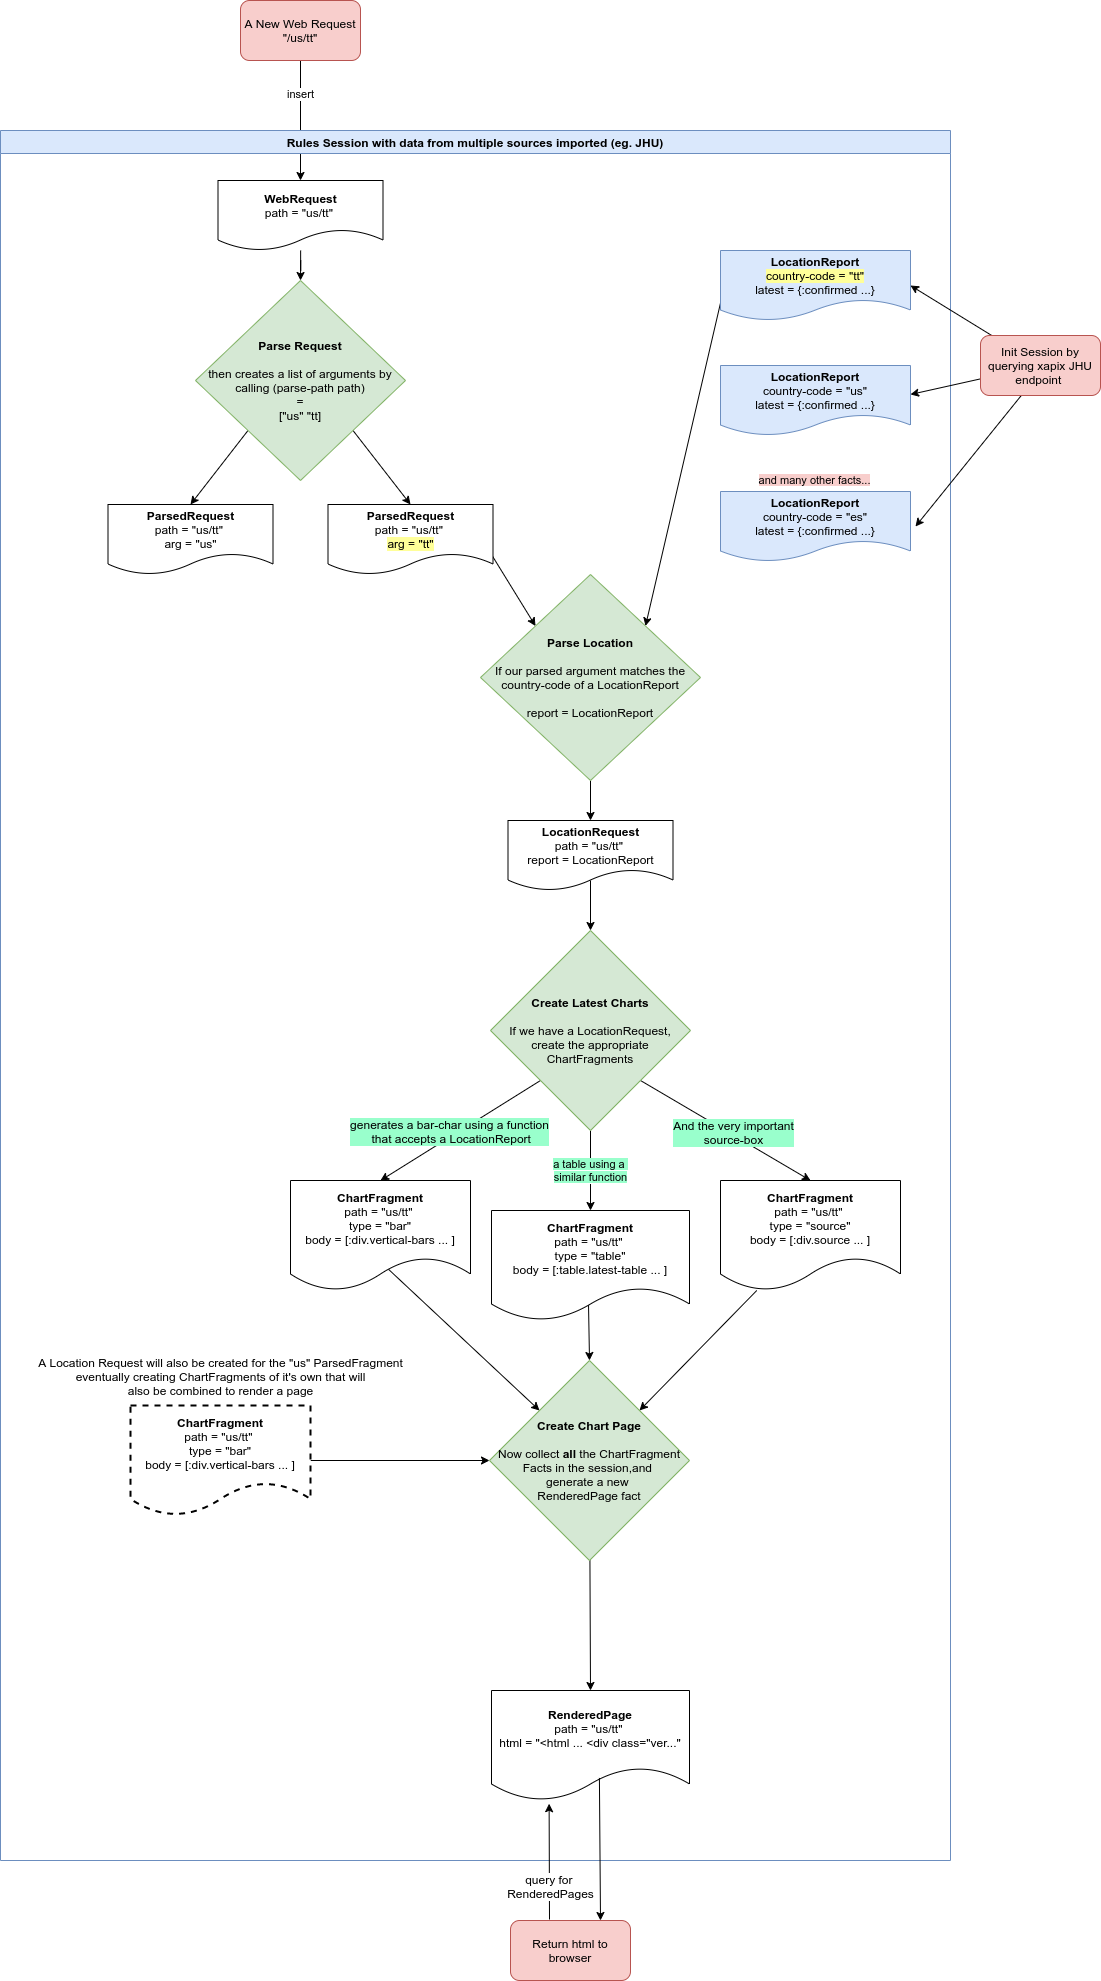

The diagram above was exported from draw.io. Its source (the exported page's mxGraphModel, read from the mxfile embedded in the PNG):
<mxGraphModel dx="4063" dy="2226" grid="1" gridSize="10" guides="1" tooltips="1" connect="1" arrows="1" fold="1" page="1" pageScale="1" pageWidth="1169" pageHeight="827" background="#ffffff" math="0" shadow="0">
  <root>
    <mxCell id="0" />
    <mxCell id="1" parent="0" />
    <mxCell id="nleQe7-zUo8rzBMIJ2bs-1" value="insert" style="edgeStyle=orthogonalEdgeStyle;rounded=0;orthogonalLoop=1;jettySize=auto;html=1;" edge="1" parent="1" source="nleQe7-zUo8rzBMIJ2bs-2" target="nleQe7-zUo8rzBMIJ2bs-5">
      <mxGeometry x="-0.4495" relative="1" as="geometry">
        <Array as="points" />
        <mxPoint as="offset" />
      </mxGeometry>
    </mxCell>
    <mxCell id="nleQe7-zUo8rzBMIJ2bs-2" value="A New Web Request&lt;br&gt;&quot;/us/tt&quot;" style="rounded=1;whiteSpace=wrap;html=1;fillColor=#f8cecc;strokeColor=#b85450;" vertex="1" parent="1">
      <mxGeometry x="440" y="120" width="120" height="60" as="geometry" />
    </mxCell>
    <mxCell id="nleQe7-zUo8rzBMIJ2bs-3" value="Rules Session with data from multiple sources imported (eg. JHU)" style="swimlane;startSize=23;fillColor=#dae8fc;strokeColor=#6c8ebf;" vertex="1" parent="1">
      <mxGeometry x="200" y="250" width="950" height="1730" as="geometry" />
    </mxCell>
    <mxCell id="nleQe7-zUo8rzBMIJ2bs-4" style="edgeStyle=orthogonalEdgeStyle;rounded=0;orthogonalLoop=1;jettySize=auto;html=1;entryX=0.5;entryY=0;entryDx=0;entryDy=0;" edge="1" parent="nleQe7-zUo8rzBMIJ2bs-3" source="nleQe7-zUo8rzBMIJ2bs-5" target="nleQe7-zUo8rzBMIJ2bs-12">
      <mxGeometry relative="1" as="geometry" />
    </mxCell>
    <mxCell id="nleQe7-zUo8rzBMIJ2bs-5" value="&lt;span style=&quot;white-space: normal&quot;&gt;&lt;b&gt;WebRequest&lt;/b&gt;&lt;br&gt;path = &quot;us/tt&quot;&amp;nbsp;&lt;/span&gt;" style="shape=document;whiteSpace=wrap;html=1;boundedLbl=1;" vertex="1" parent="nleQe7-zUo8rzBMIJ2bs-3">
      <mxGeometry x="217.5" y="50" width="165" height="70" as="geometry" />
    </mxCell>
    <mxCell id="nleQe7-zUo8rzBMIJ2bs-6" style="edgeStyle=none;rounded=0;orthogonalLoop=1;jettySize=auto;html=1;exitX=0;exitY=0.75;exitDx=0;exitDy=0;entryX=1;entryY=0;entryDx=0;entryDy=0;" edge="1" parent="nleQe7-zUo8rzBMIJ2bs-3" source="nleQe7-zUo8rzBMIJ2bs-7" target="nleQe7-zUo8rzBMIJ2bs-17">
      <mxGeometry relative="1" as="geometry" />
    </mxCell>
    <mxCell id="nleQe7-zUo8rzBMIJ2bs-7" value="&lt;b&gt;LocationReport&lt;/b&gt;&lt;br&gt;&lt;span style=&quot;background-color: rgb(255 , 255 , 153)&quot;&gt;country-code = &quot;tt&quot;&lt;/span&gt;&lt;br&gt;latest = {:confirmed ...}" style="shape=document;whiteSpace=wrap;html=1;boundedLbl=1;fillColor=#dae8fc;strokeColor=#6c8ebf;" vertex="1" parent="nleQe7-zUo8rzBMIJ2bs-3">
      <mxGeometry x="720" y="120" width="190" height="70" as="geometry" />
    </mxCell>
    <mxCell id="nleQe7-zUo8rzBMIJ2bs-8" value="&lt;b&gt;LocationReport&lt;br&gt;&lt;/b&gt;country-code = &quot;us&quot;&lt;br&gt;latest = {:confirmed ...}" style="shape=document;whiteSpace=wrap;html=1;boundedLbl=1;fillColor=#dae8fc;strokeColor=#6c8ebf;" vertex="1" parent="nleQe7-zUo8rzBMIJ2bs-3">
      <mxGeometry x="720" y="235" width="190" height="70" as="geometry" />
    </mxCell>
    <mxCell id="nleQe7-zUo8rzBMIJ2bs-9" value="&lt;b&gt;LocationReport&lt;/b&gt;&lt;br&gt;country-code = &quot;es&quot;&lt;br&gt;latest = {:confirmed ...}" style="shape=document;whiteSpace=wrap;html=1;boundedLbl=1;fillColor=#dae8fc;strokeColor=#6c8ebf;" vertex="1" parent="nleQe7-zUo8rzBMIJ2bs-3">
      <mxGeometry x="720" y="361" width="190" height="70" as="geometry" />
    </mxCell>
    <mxCell id="nleQe7-zUo8rzBMIJ2bs-10" style="rounded=0;orthogonalLoop=1;jettySize=auto;html=1;exitX=0;exitY=1;exitDx=0;exitDy=0;entryX=0.5;entryY=0;entryDx=0;entryDy=0;" edge="1" parent="nleQe7-zUo8rzBMIJ2bs-3" source="nleQe7-zUo8rzBMIJ2bs-12" target="nleQe7-zUo8rzBMIJ2bs-15">
      <mxGeometry relative="1" as="geometry" />
    </mxCell>
    <mxCell id="nleQe7-zUo8rzBMIJ2bs-11" style="rounded=0;orthogonalLoop=1;jettySize=auto;html=1;exitX=1;exitY=1;exitDx=0;exitDy=0;entryX=0.5;entryY=0;entryDx=0;entryDy=0;" edge="1" parent="nleQe7-zUo8rzBMIJ2bs-3" source="nleQe7-zUo8rzBMIJ2bs-12" target="nleQe7-zUo8rzBMIJ2bs-14">
      <mxGeometry relative="1" as="geometry" />
    </mxCell>
    <mxCell id="nleQe7-zUo8rzBMIJ2bs-12" value="&lt;b&gt;Parse Request&lt;br&gt;&lt;br&gt;&lt;/b&gt;then creates a list of arguments by calling (parse-path path)&lt;br&gt;=&lt;br&gt;[&quot;us&quot; &quot;tt]" style="rhombus;whiteSpace=wrap;html=1;fillColor=#d5e8d4;strokeColor=#82b366;" vertex="1" parent="nleQe7-zUo8rzBMIJ2bs-3">
      <mxGeometry x="195" y="150" width="210" height="200" as="geometry" />
    </mxCell>
    <mxCell id="nleQe7-zUo8rzBMIJ2bs-13" style="edgeStyle=none;rounded=0;orthogonalLoop=1;jettySize=auto;html=1;exitX=1;exitY=0.75;exitDx=0;exitDy=0;entryX=0;entryY=0;entryDx=0;entryDy=0;" edge="1" parent="nleQe7-zUo8rzBMIJ2bs-3" source="nleQe7-zUo8rzBMIJ2bs-14" target="nleQe7-zUo8rzBMIJ2bs-17">
      <mxGeometry relative="1" as="geometry" />
    </mxCell>
    <mxCell id="nleQe7-zUo8rzBMIJ2bs-14" value="&lt;span style=&quot;white-space: normal&quot;&gt;&lt;br&gt;&lt;b&gt;ParsedRequest&lt;/b&gt;&lt;br&gt;path = &quot;us/tt&quot;&amp;nbsp;&lt;br&gt;&lt;span style=&quot;background-color: rgb(255 , 255 , 153)&quot;&gt;arg = &quot;tt&quot;&lt;/span&gt;&lt;br&gt;&lt;br&gt;&lt;/span&gt;" style="shape=document;whiteSpace=wrap;html=1;boundedLbl=1;" vertex="1" parent="nleQe7-zUo8rzBMIJ2bs-3">
      <mxGeometry x="327.5" y="374" width="165" height="70" as="geometry" />
    </mxCell>
    <mxCell id="nleQe7-zUo8rzBMIJ2bs-15" value="&lt;span style=&quot;white-space: normal&quot;&gt;&lt;br&gt;&lt;b&gt;ParsedRequest&lt;/b&gt;&lt;br&gt;path = &quot;us/tt&quot;&amp;nbsp;&lt;br&gt;arg = &quot;us&quot;&lt;br&gt;&lt;br&gt;&lt;/span&gt;" style="shape=document;whiteSpace=wrap;html=1;boundedLbl=1;" vertex="1" parent="nleQe7-zUo8rzBMIJ2bs-3">
      <mxGeometry x="107.5" y="374" width="165" height="70" as="geometry" />
    </mxCell>
    <mxCell id="nleQe7-zUo8rzBMIJ2bs-16" style="edgeStyle=none;rounded=0;orthogonalLoop=1;jettySize=auto;html=1;exitX=0.5;exitY=1;exitDx=0;exitDy=0;entryX=0.5;entryY=0;entryDx=0;entryDy=0;" edge="1" parent="nleQe7-zUo8rzBMIJ2bs-3" source="nleQe7-zUo8rzBMIJ2bs-17" target="nleQe7-zUo8rzBMIJ2bs-19">
      <mxGeometry relative="1" as="geometry" />
    </mxCell>
    <mxCell id="nleQe7-zUo8rzBMIJ2bs-17" value="&lt;b&gt;Parse Location&lt;br&gt;&lt;br&gt;&lt;/b&gt;If our parsed argument matches the country-code of a&amp;nbsp;LocationReport&lt;br&gt;&lt;br&gt;report =&amp;nbsp;LocationReport" style="rhombus;whiteSpace=wrap;html=1;fillColor=#d5e8d4;strokeColor=#82b366;" vertex="1" parent="nleQe7-zUo8rzBMIJ2bs-3">
      <mxGeometry x="480" y="444" width="220" height="206" as="geometry" />
    </mxCell>
    <mxCell id="nleQe7-zUo8rzBMIJ2bs-18" style="edgeStyle=none;rounded=0;orthogonalLoop=1;jettySize=auto;html=1;entryX=0.5;entryY=0;entryDx=0;entryDy=0;exitX=0.5;exitY=0.857;exitDx=0;exitDy=0;exitPerimeter=0;" edge="1" parent="nleQe7-zUo8rzBMIJ2bs-3" source="nleQe7-zUo8rzBMIJ2bs-19" target="nleQe7-zUo8rzBMIJ2bs-25">
      <mxGeometry relative="1" as="geometry" />
    </mxCell>
    <mxCell id="nleQe7-zUo8rzBMIJ2bs-19" value="&lt;span style=&quot;white-space: normal&quot;&gt;&lt;br&gt;&lt;b&gt;LocationRequest&lt;/b&gt;&lt;br&gt;path = &quot;us/tt&quot;&amp;nbsp;&lt;br&gt;report = LocationReport&lt;br&gt;&lt;br&gt;&lt;/span&gt;" style="shape=document;whiteSpace=wrap;html=1;boundedLbl=1;" vertex="1" parent="nleQe7-zUo8rzBMIJ2bs-3">
      <mxGeometry x="507.5" y="690" width="165" height="70" as="geometry" />
    </mxCell>
    <mxCell id="nleQe7-zUo8rzBMIJ2bs-20" style="edgeStyle=none;rounded=0;orthogonalLoop=1;jettySize=auto;html=1;exitX=0;exitY=1;exitDx=0;exitDy=0;entryX=0.5;entryY=0;entryDx=0;entryDy=0;" edge="1" parent="nleQe7-zUo8rzBMIJ2bs-3" source="nleQe7-zUo8rzBMIJ2bs-25" target="nleQe7-zUo8rzBMIJ2bs-27">
      <mxGeometry relative="1" as="geometry" />
    </mxCell>
    <mxCell id="nleQe7-zUo8rzBMIJ2bs-21" value="generates a bar-char using a function&lt;br&gt;&amp;nbsp;that accepts a LocationReport" style="text;html=1;align=center;verticalAlign=middle;resizable=0;points=[];labelBackgroundColor=#99FFCC;" vertex="1" connectable="0" parent="nleQe7-zUo8rzBMIJ2bs-20">
      <mxGeometry x="0.1528" relative="1" as="geometry">
        <mxPoint y="-7.77" as="offset" />
      </mxGeometry>
    </mxCell>
    <mxCell id="nleQe7-zUo8rzBMIJ2bs-22" value="&lt;span style=&quot;background-color: rgb(153 , 255 , 204)&quot;&gt;a table using a &lt;br&gt;similar function&lt;/span&gt;" style="edgeStyle=none;rounded=0;orthogonalLoop=1;jettySize=auto;html=1;entryX=0.5;entryY=0;entryDx=0;entryDy=0;" edge="1" parent="nleQe7-zUo8rzBMIJ2bs-3" source="nleQe7-zUo8rzBMIJ2bs-25" target="nleQe7-zUo8rzBMIJ2bs-29">
      <mxGeometry relative="1" as="geometry">
        <Array as="points" />
      </mxGeometry>
    </mxCell>
    <mxCell id="nleQe7-zUo8rzBMIJ2bs-23" style="edgeStyle=none;rounded=0;orthogonalLoop=1;jettySize=auto;html=1;exitX=1;exitY=1;exitDx=0;exitDy=0;entryX=0.5;entryY=0;entryDx=0;entryDy=0;" edge="1" parent="nleQe7-zUo8rzBMIJ2bs-3" source="nleQe7-zUo8rzBMIJ2bs-25" target="nleQe7-zUo8rzBMIJ2bs-31">
      <mxGeometry relative="1" as="geometry" />
    </mxCell>
    <mxCell id="nleQe7-zUo8rzBMIJ2bs-24" value="And the very important&lt;br&gt;source-box" style="text;html=1;align=center;verticalAlign=middle;resizable=0;points=[];labelBackgroundColor=#99FFCC;" vertex="1" connectable="0" parent="nleQe7-zUo8rzBMIJ2bs-23">
      <mxGeometry x="0.1465" y="5" relative="1" as="geometry">
        <mxPoint x="-9.93" y="-2.98" as="offset" />
      </mxGeometry>
    </mxCell>
    <mxCell id="nleQe7-zUo8rzBMIJ2bs-25" value="&lt;b&gt;Create Latest Charts&lt;br&gt;&lt;br&gt;&lt;/b&gt;If we have a LocationRequest, create the appropriate ChartFragments&lt;br&gt;" style="rhombus;whiteSpace=wrap;html=1;fillColor=#d5e8d4;strokeColor=#82b366;" vertex="1" parent="nleQe7-zUo8rzBMIJ2bs-3">
      <mxGeometry x="490" y="800" width="200" height="200" as="geometry" />
    </mxCell>
    <mxCell id="nleQe7-zUo8rzBMIJ2bs-26" style="edgeStyle=none;rounded=0;orthogonalLoop=1;jettySize=auto;html=1;entryX=0;entryY=0;entryDx=0;entryDy=0;exitX=0.522;exitY=0.773;exitDx=0;exitDy=0;exitPerimeter=0;" edge="1" parent="nleQe7-zUo8rzBMIJ2bs-3" source="nleQe7-zUo8rzBMIJ2bs-27" target="nleQe7-zUo8rzBMIJ2bs-33">
      <mxGeometry relative="1" as="geometry" />
    </mxCell>
    <mxCell id="nleQe7-zUo8rzBMIJ2bs-27" value="&lt;span style=&quot;white-space: normal&quot;&gt;&lt;br&gt;&lt;b&gt;ChartFragment&lt;br&gt;&lt;/b&gt;path = &quot;us/tt&quot;&amp;nbsp;&lt;br&gt;type = &quot;bar&quot;&lt;br&gt;body = [:div.vertical-bars ... ]&lt;br&gt;&lt;br&gt;&lt;/span&gt;" style="shape=document;whiteSpace=wrap;html=1;boundedLbl=1;" vertex="1" parent="nleQe7-zUo8rzBMIJ2bs-3">
      <mxGeometry x="290" y="1050" width="180" height="110" as="geometry" />
    </mxCell>
    <mxCell id="nleQe7-zUo8rzBMIJ2bs-28" style="edgeStyle=none;rounded=0;orthogonalLoop=1;jettySize=auto;html=1;entryX=0.5;entryY=0;entryDx=0;entryDy=0;exitX=0.49;exitY=0.855;exitDx=0;exitDy=0;exitPerimeter=0;" edge="1" parent="nleQe7-zUo8rzBMIJ2bs-3" source="nleQe7-zUo8rzBMIJ2bs-29" target="nleQe7-zUo8rzBMIJ2bs-33">
      <mxGeometry relative="1" as="geometry" />
    </mxCell>
    <mxCell id="nleQe7-zUo8rzBMIJ2bs-29" value="&lt;span style=&quot;white-space: normal&quot;&gt;&lt;br&gt;&lt;b&gt;ChartFragment&lt;br&gt;&lt;/b&gt;path = &quot;us/tt&quot;&amp;nbsp;&lt;br&gt;type = &quot;table&quot;&lt;br&gt;body = [:table.latest-table ... ]&lt;br&gt;&lt;br&gt;&lt;/span&gt;" style="shape=document;whiteSpace=wrap;html=1;boundedLbl=1;" vertex="1" parent="nleQe7-zUo8rzBMIJ2bs-3">
      <mxGeometry x="491" y="1080" width="198" height="110" as="geometry" />
    </mxCell>
    <mxCell id="nleQe7-zUo8rzBMIJ2bs-30" style="edgeStyle=none;rounded=0;orthogonalLoop=1;jettySize=auto;html=1;entryX=1;entryY=0;entryDx=0;entryDy=0;" edge="1" parent="nleQe7-zUo8rzBMIJ2bs-3" source="nleQe7-zUo8rzBMIJ2bs-31" target="nleQe7-zUo8rzBMIJ2bs-33">
      <mxGeometry relative="1" as="geometry">
        <mxPoint x="718" y="1140" as="sourcePoint" />
      </mxGeometry>
    </mxCell>
    <mxCell id="nleQe7-zUo8rzBMIJ2bs-31" value="&lt;span style=&quot;white-space: normal&quot;&gt;&lt;br&gt;&lt;b&gt;ChartFragment&lt;br&gt;&lt;/b&gt;path = &quot;us/tt&quot;&amp;nbsp;&lt;br&gt;type = &quot;source&quot;&lt;br&gt;body = [:div.source ... ]&lt;br&gt;&lt;br&gt;&lt;/span&gt;" style="shape=document;whiteSpace=wrap;html=1;boundedLbl=1;" vertex="1" parent="nleQe7-zUo8rzBMIJ2bs-3">
      <mxGeometry x="720" y="1050" width="180" height="110" as="geometry" />
    </mxCell>
    <mxCell id="nleQe7-zUo8rzBMIJ2bs-32" style="edgeStyle=none;rounded=0;orthogonalLoop=1;jettySize=auto;html=1;entryX=0.5;entryY=0;entryDx=0;entryDy=0;" edge="1" parent="nleQe7-zUo8rzBMIJ2bs-3" source="nleQe7-zUo8rzBMIJ2bs-33" target="nleQe7-zUo8rzBMIJ2bs-37">
      <mxGeometry relative="1" as="geometry" />
    </mxCell>
    <mxCell id="nleQe7-zUo8rzBMIJ2bs-33" value="&lt;b&gt;Create Chart Page&lt;br&gt;&lt;br&gt;&lt;/b&gt;Now collect &lt;b&gt;all &lt;/b&gt;the ChartFragment Facts in the session,and &lt;br&gt;generate a new &lt;br&gt;RenderedPage fact" style="rhombus;whiteSpace=wrap;html=1;fillColor=#d5e8d4;strokeColor=#82b366;" vertex="1" parent="nleQe7-zUo8rzBMIJ2bs-3">
      <mxGeometry x="489" y="1230" width="200" height="200" as="geometry" />
    </mxCell>
    <mxCell id="nleQe7-zUo8rzBMIJ2bs-34" style="edgeStyle=none;rounded=0;orthogonalLoop=1;jettySize=auto;html=1;entryX=0;entryY=0.5;entryDx=0;entryDy=0;exitX=1;exitY=0.5;exitDx=0;exitDy=0;" edge="1" parent="nleQe7-zUo8rzBMIJ2bs-3" source="nleQe7-zUo8rzBMIJ2bs-35" target="nleQe7-zUo8rzBMIJ2bs-33">
      <mxGeometry relative="1" as="geometry" />
    </mxCell>
    <mxCell id="nleQe7-zUo8rzBMIJ2bs-35" value="&lt;span style=&quot;white-space: normal&quot;&gt;&lt;br&gt;&lt;b&gt;ChartFragment&lt;br&gt;&lt;/b&gt;path = &quot;us/tt&quot;&amp;nbsp;&lt;br&gt;type = &quot;bar&quot;&lt;br&gt;body = [:div.vertical-bars ... ]&lt;br&gt;&lt;br&gt;&lt;/span&gt;" style="shape=document;whiteSpace=wrap;html=1;boundedLbl=1;dashed=1;strokeWidth=2;" vertex="1" parent="nleQe7-zUo8rzBMIJ2bs-3">
      <mxGeometry x="130" y="1275" width="180" height="110" as="geometry" />
    </mxCell>
    <mxCell id="nleQe7-zUo8rzBMIJ2bs-36" value="A Location Request will also be created for the &quot;us&quot; ParsedFragment&lt;br&gt;eventually creating ChartFragments of it's own that will&lt;br&gt;also be combined to render a page" style="text;html=1;align=center;verticalAlign=middle;resizable=0;points=[];autosize=1;" vertex="1" parent="nleQe7-zUo8rzBMIJ2bs-3">
      <mxGeometry x="30" y="1221" width="380" height="50" as="geometry" />
    </mxCell>
    <mxCell id="nleQe7-zUo8rzBMIJ2bs-37" value="&lt;span style=&quot;white-space: normal&quot;&gt;&lt;br&gt;&lt;b&gt;RenderedPage&lt;br&gt;&lt;/b&gt;path = &quot;us/tt&quot;&amp;nbsp;&lt;br&gt;html = &quot;&amp;lt;html ... &amp;lt;div class=&quot;ver...&quot;&lt;br&gt;&lt;br&gt;&lt;/span&gt;" style="shape=document;whiteSpace=wrap;html=1;boundedLbl=1;" vertex="1" parent="nleQe7-zUo8rzBMIJ2bs-3">
      <mxGeometry x="491" y="1560" width="198" height="110" as="geometry" />
    </mxCell>
    <mxCell id="nleQe7-zUo8rzBMIJ2bs-38" style="edgeStyle=none;rounded=0;orthogonalLoop=1;jettySize=auto;html=1;entryX=1;entryY=0.5;entryDx=0;entryDy=0;" edge="1" parent="1" source="nleQe7-zUo8rzBMIJ2bs-41" target="nleQe7-zUo8rzBMIJ2bs-7">
      <mxGeometry relative="1" as="geometry" />
    </mxCell>
    <mxCell id="nleQe7-zUo8rzBMIJ2bs-39" style="edgeStyle=none;rounded=0;orthogonalLoop=1;jettySize=auto;html=1;entryX=1;entryY=0.414;entryDx=0;entryDy=0;entryPerimeter=0;" edge="1" parent="1" source="nleQe7-zUo8rzBMIJ2bs-41" target="nleQe7-zUo8rzBMIJ2bs-8">
      <mxGeometry relative="1" as="geometry" />
    </mxCell>
    <mxCell id="nleQe7-zUo8rzBMIJ2bs-40" value="&lt;span style=&quot;background-color: rgb(248 , 206 , 204)&quot;&gt;and many other facts...&lt;/span&gt;" style="edgeStyle=none;rounded=0;orthogonalLoop=1;jettySize=auto;html=1;entryX=1;entryY=0.5;entryDx=0;entryDy=0;" edge="1" parent="1">
      <mxGeometry x="1" y="-110" relative="1" as="geometry">
        <mxPoint x="1220.7763975155276" y="515" as="sourcePoint" />
        <mxPoint x="1115" y="646" as="targetPoint" />
        <mxPoint x="-15" y="23" as="offset" />
      </mxGeometry>
    </mxCell>
    <mxCell id="nleQe7-zUo8rzBMIJ2bs-41" value="Init Session by querying xapix JHU endpoint&amp;nbsp;" style="rounded=1;whiteSpace=wrap;html=1;fillColor=#f8cecc;strokeColor=#b85450;" vertex="1" parent="1">
      <mxGeometry x="1180" y="455" width="120" height="60" as="geometry" />
    </mxCell>
    <mxCell id="nleQe7-zUo8rzBMIJ2bs-42" style="edgeStyle=none;rounded=0;orthogonalLoop=1;jettySize=auto;html=1;entryX=0.291;entryY=1.029;entryDx=0;entryDy=0;entryPerimeter=0;" edge="1" parent="1" target="nleQe7-zUo8rzBMIJ2bs-37">
      <mxGeometry relative="1" as="geometry">
        <mxPoint x="749" y="2039" as="sourcePoint" />
        <mxPoint x="790" y="1910" as="targetPoint" />
      </mxGeometry>
    </mxCell>
    <mxCell id="nleQe7-zUo8rzBMIJ2bs-43" value="query for &lt;br&gt;RenderedPages" style="text;html=1;align=center;verticalAlign=middle;resizable=0;points=[];labelBackgroundColor=#ffffff;" vertex="1" connectable="0" parent="nleQe7-zUo8rzBMIJ2bs-42">
      <mxGeometry x="-0.4202" relative="1" as="geometry">
        <mxPoint as="offset" />
      </mxGeometry>
    </mxCell>
    <mxCell id="nleQe7-zUo8rzBMIJ2bs-44" value="Return html to browser" style="rounded=1;whiteSpace=wrap;html=1;fillColor=#f8cecc;strokeColor=#b85450;" vertex="1" parent="1">
      <mxGeometry x="710" y="2040" width="120" height="60" as="geometry" />
    </mxCell>
    <mxCell id="nleQe7-zUo8rzBMIJ2bs-45" style="edgeStyle=none;rounded=0;orthogonalLoop=1;jettySize=auto;html=1;entryX=0.75;entryY=0;entryDx=0;entryDy=0;exitX=0.545;exitY=0.795;exitDx=0;exitDy=0;exitPerimeter=0;" edge="1" parent="1" source="nleQe7-zUo8rzBMIJ2bs-37" target="nleQe7-zUo8rzBMIJ2bs-44">
      <mxGeometry relative="1" as="geometry">
        <mxPoint x="810" y="1940" as="sourcePoint" />
      </mxGeometry>
    </mxCell>
  </root>
</mxGraphModel>